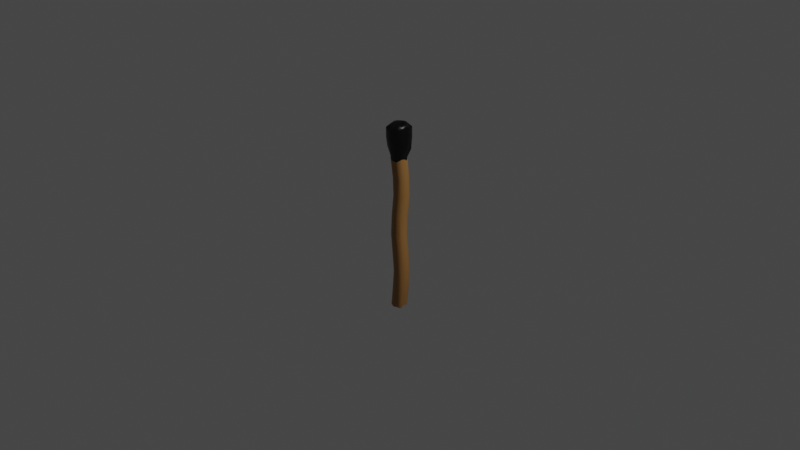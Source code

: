 # Source: torch.blend  (saved by Blender 2.91.10; exported with 4.5.12 LTS)
import bpy
from mathutils import Matrix  # noqa: F401  (used for matrix-valued properties, if any)

bpy.ops.wm.read_factory_settings(use_empty=True)
scene = bpy.context.scene
scene.name = 'Scene'

# ---- collections
col_collection = bpy.data.collections.new('Collection'); scene.collection.children.link(col_collection)

# ---- materials (node trees are filled in below, after node groups)
mat_material_coal = bpy.data.materials.new('Material_coal')
mat_material_coal.alpha_threshold = 0.0
mat_material_coal.use_transparent_shadow = False
mat_material_coal.line_color = (0.0, 0.0, 0.0, 1.0)
mat_material_wood = bpy.data.materials.new('Material_wood')
mat_material_wood.use_transparent_shadow = False

# ---- material node trees
mat_material_coal.use_nodes = True; mat_material_coal.node_tree.nodes.clear()
_N = mat_material_coal.node_tree.nodes; _L = mat_material_coal.node_tree.links
n0 = _N.new('ShaderNodeOutputMaterial'); n0.name = 'Material Output'; n0.location = (300, 300)
n1 = _N.new('ShaderNodeBsdfPrincipled'); n1.name = 'Principled BSDF'; n1.location = (10, 300)
n1.distribution = 'GGX'
n1.subsurface_method = 'BURLEY'
n1.inputs[0].default_value = (0.0, 0.0, 0.0, 1.0)
n1.inputs[2].default_value = 0.4
n1.inputs[3].default_value = 1.45
n1.inputs[27].default_value = (0.0, 0.0, 0.0, 1.0)
n1.inputs[28].default_value = 1.0
_L.new(n1.outputs[0], n0.inputs[0])
n0.is_active_output = True
mat_material_wood.use_nodes = True; mat_material_wood.node_tree.nodes.clear()
_N = mat_material_wood.node_tree.nodes; _L = mat_material_wood.node_tree.links
n0 = _N.new('ShaderNodeBsdfPrincipled'); n0.name = 'Principled BSDF'; n0.location = (10, 300)
n0.distribution = 'GGX'
n0.subsurface_method = 'BURLEY'
n0.inputs[0].default_value = (0.3424, 0.1693, 0.05026, 1.0)
n0.inputs[3].default_value = 1.45
n0.inputs[27].default_value = (0.0, 0.0, 0.0, 1.0)
n0.inputs[28].default_value = 1.0
n1 = _N.new('ShaderNodeOutputMaterial'); n1.name = 'Material Output'; n1.location = (300, 300)
_L.new(n0.outputs[0], n1.inputs[0])
n1.is_active_output = True

# ---- world
world_world = bpy.data.worlds.new('World'); scene.world = world_world
world_world.use_nodes = True; world_world.node_tree.nodes.clear()
_N = world_world.node_tree.nodes; _L = world_world.node_tree.links
n0 = _N.new('ShaderNodeOutputWorld'); n0.name = 'World Output'; n0.location = (300, 300)
n1 = _N.new('ShaderNodeBackground'); n1.name = 'Background'; n1.location = (10, 300)
n1.inputs[0].default_value = (0.05088, 0.05088, 0.05088, 1.0)
_L.new(n1.outputs[0], n0.inputs[0])
n0.is_active_output = True
world_world.color = (0.05088, 0.05088, 0.05088)
world_world.use_sun_shadow = False
world_world.sun_shadow_jitter_overblur = 0.0

# ---- cameras
cam_camera = bpy.data.cameras.new('Camera')
cam_camera.clip_end = 100.0
cam_camera.ortho_scale = 7.314

# ---- lights
light_light = bpy.data.lights.new('Light', 'POINT')
light_light.transmission_factor = 0.0
light_light.energy = 1000.0
light_light.shadow_soft_size = 0.1
light_light.shadow_maximum_resolution = 0.006
light_light.use_absolute_resolution = True

# ---- meshes
me_cube = bpy.data.meshes.new('Cube')
me_cube.from_pydata([(0.6283, 0.624, 1.045), (0.633, -0.6712, 1.036), (-0.581, 0.5861, 1.035), (-0.6431, -0.5747, 1.033), (0.8185, 0.02869, 1.028), (-0.8793, -0.01553, 1.04), (-0.02203, -0.8399, 1.019), (-0.002077, 0.8557, 1.042), (0.00766, -0.008396, -0.9737), (0.01392, -0.009359, 1.04), (0.7408, -0.3572, 1.039), (-0.719, -0.4271, 1.033), (0.003293, -0.5013, -1.005), (0.008063, -0.4244, 1.038), (-0.7351, 0.3717, 1.041), (0.749, 0.3635, 1.042), (-0.006337, 0.4501, 1.034), (-0.007449, 0.5176, -1.01), (-0.361, -0.7679, 1.019), (-0.4978, -0.02932, -1.02), (-0.3624, 0.7004, 1.027), (-0.3969, -0.009427, 1.047), (-0.5216, -0.4908, -0.9905), (-0.4499, -0.4103, 1.036), (-0.5204, 0.4776, -0.9953), (-0.4482, 0.3964, 1.046), (0.3921, 0.7628, 1.047), (0.2985, 0.01192, 1.009), (0.3667, -0.7287, 1.038), (0.4956, 0.005412, -0.9852), (0.4438, -0.4272, 1.03), (0.5116, -0.5034, -1.016), (0.472, 0.3773, 1.048), (0.5327, 0.4634, -0.9925), (0.6302, 0.6285, 0.6587), (-0.6302, -0.6324, 0.6554), (0.6094, -0.6431, 0.6766), (-0.6351, 0.6293, 0.6657), (0.886, -0.008357, 0.647), (-0.8699, -0.001363, 0.6532), (-0.0144, 0.8514, 0.648), (0.01504, -0.8656, 0.62), (-0.7349, -0.3586, 0.6684), (0.7543, -0.3845, 0.6394), (0.7612, 0.3901, 0.6609), (-0.7534, 0.3737, 0.6472), (-0.3981, 0.7522, 0.6423), (-0.3795, -0.7709, 0.64), (0.3786, -0.7566, 0.6525), (0.4012, 0.7792, 0.6773), (-1.04, -1.041, 0.8), (1.056, 1.02, 0.7649), (1.074, -1.016, 0.8063), (-1.009, 1.02, 0.8207), (1.45, -0.00394, 0.8199), (-1.459, 0.015, 0.7985), (-0.0194, 1.422, 0.825), (0.00011, -1.433, 0.8112), (-1.212, -0.6255, 0.8142), (1.263, -0.6496, 0.8102), (1.239, 0.6336, 0.8324), (-1.225, 0.5994, 0.7725), (-0.5916, 1.242, 0.7952), (-0.622, -1.199, 0.7969), (0.6197, -1.278, 0.8293), (0.624, 1.239, 0.7997), (-1.157, -1.123, 0.8932), (1.131, 1.133, 0.8891), (1.124, -1.148, 0.8655), (-1.133, 1.106, 0.8741), (1.591, 0.01584, 0.9249), (-1.532, 0.000487, 0.8833), (0.01674, 1.562, 0.8574), (0.03501, -1.576, 0.8996), (-1.378, -0.6598, 0.885), (1.358, -0.6682, 0.8859), (1.372, 0.7044, 0.8818), (-1.348, 0.6956, 0.9038), (-0.6541, 1.385, 0.888), (-0.6575, -1.335, 0.8733), (0.6783, -1.383, 0.8548), (0.6952, 1.365, 0.8919), (0.7234, 0.7224, 0.6686), (0.7272, -0.7262, 0.6653), (-0.7542, 0.7123, 0.6866), (0.9952, -0.002592, 0.6756), (-0.9811, -0.009878, 0.6569), (-0.0002053, 0.9988, 0.6632), (-0.01848, -1.023, 0.658), (-0.8509, -0.4282, 0.6299), (0.8948, -0.4098, 0.6783), (0.8659, 0.427, 0.6494), (-0.8634, 0.4499, 0.6709), (-0.4316, 0.864, 0.6571), (-0.4599, -0.8734, 0.6522), (0.4322, -0.8867, 0.6499), (0.4344, 0.869, 0.6624), (-0.7816, -0.7531, 0.6873), (0.7263, 0.7253, -0.1688), (0.7414, -0.7452, -0.204), (-0.694, 0.7489, -0.1625), (1.03, -0.01977, -0.1481), (-0.984, -0.00391, -0.1489), (-0.02479, 1.014, -0.1703), (-0.01827, -1.011, -0.1439), (-0.8686, -0.434, -0.1576), (0.9009, -0.4373, -0.1547), (0.8863, 0.4087, -0.1587), (-0.8747, 0.4447, -0.1365), (-0.4152, 0.8466, -0.1963), (-0.4047, -0.8725, -0.1737), (0.4353, -0.8252, -0.1719), (0.4319, 0.8381, -0.1395), (-0.7245, -0.7324, -0.1691), (1.154, 0.7345, -0.5809), (1.176, -0.7252, -0.585), (-0.2823, 0.7111, -0.6086), (1.45, -0.02514, -0.6001), (-0.5193, 0.01493, -0.5492), (0.4776, 1.0, -0.5908), (0.4673, -0.9979, -0.6167), (-0.3843, -0.45, -0.5745), (1.299, -0.4175, -0.5891), (1.322, 0.4434, -0.5882), (-0.402, 0.4597, -0.5923), (0.02416, 0.8858, -0.5703), (0.0394, -0.8408, -0.5861), (0.9051, -0.8497, -0.6009), (0.8863, 0.8422, -0.6193), (-0.258, -0.7169, -0.5822), (-0.7214, -0.32, 0.2516), (0.7106, 1.144, 0.2606), (0.7231, -0.2656, 0.246), (-0.751, 1.151, 0.2463), (0.9849, 0.4416, 0.2827), (-1.021, 0.4066, 0.2526), (0.004274, 1.444, 0.256), (0.008039, -0.611, 0.2319), (-0.8665, -0.01185, 0.2504), (0.9122, 0.008612, 0.2584), (0.8739, 0.8607, 0.2483), (-0.8871, 0.8428, 0.2319), (-0.4761, 1.272, 0.2536), (-0.4332, -0.43, 0.229), (0.4673, -0.483, 0.2526), (0.44, 1.281, 0.2535), (0.6447, 0.9619, 0.04359), (0.6202, -0.5097, 0.04219), (-0.8146, 0.9889, 0.03287), (0.9021, 0.2286, 0.04245), (-1.111, 0.2208, 0.03162), (-0.09848, 1.234, 0.03755), (-0.09966, -0.794, 0.04352), (-0.9665, -0.2487, 0.03376), (0.757, -0.2293, 0.03394), (0.7602, 0.6413, 0.0605), (-0.9643, 0.6629, -0.007015), (-0.5464, 1.065, 0.05627), (-0.5076, -0.669, 0.05886), (0.3262, -0.6547, 0.04201), (0.3621, 1.102, 0.03054), (-0.8377, -0.5044, 0.03547), (-0.7243, -0.4028, 0.4439), (0.7163, 1.008, 0.4812), (0.7245, -0.4265, 0.4561), (-0.7288, 1.026, 0.4458), (0.9837, 0.2865, 0.4357), (-0.9712, 0.2921, 0.4421), (0.03377, 1.316, 0.4651), (-0.005609, -0.6992, 0.458), (-0.8836, -0.1522, 0.4269), (0.8728, -0.1523, 0.4629), (0.875, 0.7036, 0.4381), (-0.8637, 0.7375, 0.4516), (-0.4407, 1.163, 0.4481), (-0.4622, -0.5814, 0.4576), (0.4369, -0.5711, 0.4492), (0.4314, 1.176, 0.4556), (-0.4559, -0.7381, -0.3865), (1.002, 0.7252, -0.3784), (0.9996, -0.7243, -0.3752), (-0.4284, 0.7263, -0.3372), (1.285, -0.0004582, -0.3611), (-0.7185, 0.0008989, -0.3593), (0.2647, 1.005, -0.3647), (0.3041, -0.9787, -0.3716), (-0.5959, -0.4416, -0.3813), (1.185, -0.4634, -0.3752), (1.125, 0.4474, -0.3778), (-0.5779, 0.4538, -0.4061), (-0.1887, 0.8631, -0.3935), (-0.1603, -0.8677, -0.3789), (0.7147, -0.8685, -0.3754), (0.717, 0.8791, -0.3747), (1.006, 0.7316, -0.8035), (0.999, -0.7253, -0.7953), (-0.4837, 0.7129, -0.7938), (1.272, 0.01312, -0.8132), (-0.7118, 0.007114, -0.7972), (0.2793, 1.003, -0.7952), (0.2792, -1.006, -0.7863), (-0.6386, -0.4261, -0.7889), (1.149, -0.4696, -0.7916), (1.122, 0.391, -0.7958), (-0.5922, 0.4027, -0.7604), (-0.1522, 0.8495, -0.822), (-0.1706, -0.8547, -0.7938), (0.7465, -0.8553, -0.7846), (0.7072, 0.8639, -0.7915), (-0.448, -0.7286, -0.7921), (-1.128, -1.151, 0.9956), (1.116, 1.127, 1.005), (1.129, -1.094, 0.99), (-1.159, 1.134, 0.9903), (1.544, 0.0189, 1.027), (-1.582, -0.01781, 0.9966), (0.004272, 1.581, 1.0), (0.008225, -1.596, 0.9759), (-1.353, -0.6787, 0.9945), (1.401, -0.6573, 1.002), (1.36, 0.6805, 0.9924), (-1.375, 0.6617, 0.9759), (-0.7217, 1.334, 0.9976), (-0.6766, -1.339, 0.9731), (0.712, -1.395, 0.9966), (0.6834, 1.343, 0.9975), (0.7302, 0.7283, -0.9961), (0.7346, 0.7302, -0.9939), (0.734, -0.7659, -0.9934), (0.7381, -0.7678, -0.9913), (-0.7005, 0.7001, -1.009), (-0.7001, 0.702, -1.007), (-0.7466, -0.6947, -1.004), (-0.746, -0.6965, -1.002), (-1.023, 0.01972, -1.018), (-1.023, 0.01989, -1.016), (0.9721, -0.01289, -0.973), (0.9775, -0.01276, -0.9715), (-0.01909, 1.003, -1.03), (-0.01665, 1.005, -1.028), (-0.004229, -0.9937, -0.9995), (-0.001813, -0.9966, -0.9976), (-0.8673, -0.4271, -1.002), (-0.8665, -0.4277, -1.004), (0.8826, -0.4792, -1.004), (0.8775, -0.4795, -1.006), (0.8707, 0.4347, -0.9989), (0.8655, 0.4353, -1.001), (-0.8612, 0.4288, -0.9976), (-0.8603, 0.4295, -0.9995), (-0.4287, 0.8452, -1.029), (-0.4321, 0.842, -1.03), (-0.4144, -0.8772, -0.9921), (-0.4174, -0.8744, -0.9938), (0.4516, -0.8518, -0.992), (0.4496, -0.8488, -0.994), (0.4048, 0.88, -1.032), (0.4033, 0.8771, -1.034)], [], [(23, 11, 3, 18), (223, 18, 3, 210), (221, 14, 2, 213), (231, 196, 205, 250), (219, 10, 1, 212), (225, 26, 0, 211), (220, 15, 4, 214), (29, 236, 245, 31), (218, 11, 5, 215), (25, 14, 5, 21), (32, 16, 9, 27), (24, 17, 8, 19), (222, 20, 7, 216), (12, 31, 255, 240), (224, 28, 6, 217), (30, 13, 6, 28), (27, 9, 13, 30), (19, 8, 12, 22), (210, 3, 11, 218), (214, 4, 10, 219), (239, 199, 208, 256), (21, 5, 11, 23), (250, 205, 199, 239), (26, 7, 16, 32), (20, 2, 14, 25), (244, 202, 195, 229), (211, 0, 15, 220), (215, 5, 14, 221), (7, 20, 25, 16), (233, 209, 201, 242), (9, 21, 23, 13), (237, 197, 202, 244), (252, 206, 209, 233), (213, 2, 20, 222), (234, 19, 22, 243), (16, 25, 21, 9), (217, 6, 18, 223), (13, 23, 18, 6), (241, 200, 206, 252), (0, 26, 32, 15), (8, 29, 31, 12), (4, 27, 30, 10), (10, 30, 28, 1), (212, 1, 28, 224), (15, 32, 27, 4), (17, 33, 29, 8), (216, 7, 26, 225), (87, 40, 49, 96), (83, 36, 48, 95), (88, 41, 47, 94), (84, 37, 46, 93), (86, 39, 45, 92), (82, 34, 44, 91), (85, 38, 43, 90), (97, 35, 42, 89), (95, 48, 41, 88), (93, 46, 40, 87), (89, 42, 39, 86), (91, 44, 38, 85), (96, 49, 34, 82), (90, 43, 36, 83), (92, 45, 37, 84), (94, 47, 35, 97), (40, 56, 65, 49), (36, 52, 64, 48), (41, 57, 63, 47), (37, 53, 62, 46), (39, 55, 61, 45), (34, 51, 60, 44), (38, 54, 59, 43), (35, 50, 58, 42), (48, 64, 57, 41), (46, 62, 56, 40), (42, 58, 55, 39), (44, 60, 54, 38), (49, 65, 51, 34), (43, 59, 52, 36), (45, 61, 53, 37), (47, 63, 50, 35), (56, 72, 81, 65), (52, 68, 80, 64), (57, 73, 79, 63), (53, 69, 78, 62), (55, 71, 77, 61), (51, 67, 76, 60), (54, 70, 75, 59), (50, 66, 74, 58), (64, 80, 73, 57), (62, 78, 72, 56), (58, 74, 71, 55), (60, 76, 70, 54), (65, 81, 67, 51), (59, 75, 68, 52), (61, 77, 69, 53), (63, 79, 66, 50), (175, 94, 97, 162), (173, 92, 84, 165), (171, 90, 83, 164), (177, 96, 82, 163), (172, 91, 85, 166), (170, 89, 86, 167), (174, 93, 87, 168), (176, 95, 88, 169), (162, 97, 89, 170), (166, 85, 90, 171), (163, 82, 91, 172), (167, 86, 92, 173), (165, 84, 93, 174), (169, 88, 94, 175), (164, 83, 95, 176), (168, 87, 96, 177), (184, 103, 112, 193), (180, 99, 111, 192), (185, 104, 110, 191), (181, 100, 109, 190), (183, 102, 108, 189), (179, 98, 107, 188), (182, 101, 106, 187), (178, 113, 105, 186), (192, 111, 104, 185), (190, 109, 103, 184), (186, 105, 102, 183), (188, 107, 101, 182), (193, 112, 98, 179), (187, 106, 99, 180), (189, 108, 100, 181), (191, 110, 113, 178), (206, 126, 129, 209), (204, 124, 116, 196), (202, 122, 115, 195), (208, 128, 114, 194), (203, 123, 117, 197), (201, 121, 118, 198), (205, 125, 119, 199), (207, 127, 120, 200), (209, 129, 121, 201), (197, 117, 122, 202), (194, 114, 123, 203), (198, 118, 124, 204), (196, 116, 125, 205), (200, 120, 126, 206), (195, 115, 127, 207), (199, 119, 128, 208), (151, 136, 145, 160), (147, 132, 144, 159), (152, 137, 143, 158), (148, 133, 142, 157), (150, 135, 141, 156), (146, 131, 140, 155), (149, 134, 139, 154), (161, 130, 138, 153), (159, 144, 137, 152), (157, 142, 136, 151), (153, 138, 135, 150), (155, 140, 134, 149), (160, 145, 131, 146), (154, 139, 132, 147), (156, 141, 133, 148), (158, 143, 130, 161), (110, 158, 161, 113), (108, 156, 148, 100), (106, 154, 147, 99), (112, 160, 146, 98), (107, 155, 149, 101), (105, 153, 150, 102), (109, 157, 151, 103), (111, 159, 152, 104), (113, 161, 153, 105), (101, 149, 154, 106), (98, 146, 155, 107), (102, 150, 156, 108), (100, 148, 157, 109), (104, 152, 158, 110), (99, 147, 159, 111), (103, 151, 160, 112), (136, 168, 177, 145), (132, 164, 176, 144), (137, 169, 175, 143), (133, 165, 174, 142), (135, 167, 173, 141), (131, 163, 172, 140), (134, 166, 171, 139), (130, 162, 170, 138), (144, 176, 169, 137), (142, 174, 168, 136), (138, 170, 167, 135), (140, 172, 166, 134), (145, 177, 163, 131), (139, 171, 164, 132), (141, 173, 165, 133), (143, 175, 162, 130), (126, 191, 178, 129), (124, 189, 181, 116), (122, 187, 180, 115), (128, 193, 179, 114), (123, 188, 182, 117), (121, 186, 183, 118), (125, 190, 184, 119), (127, 192, 185, 120), (129, 178, 186, 121), (117, 182, 187, 122), (114, 179, 188, 123), (118, 183, 189, 124), (116, 181, 190, 125), (120, 185, 191, 126), (115, 180, 192, 127), (119, 184, 193, 128), (251, 238, 17, 24), (31, 245, 228, 255), (254, 207, 200, 241), (248, 204, 196, 231), (242, 201, 198, 235), (257, 226, 247, 33), (246, 203, 197, 237), (243, 22, 253, 232), (22, 12, 240, 253), (238, 257, 33, 17), (249, 24, 19, 234), (33, 247, 236, 29), (227, 194, 203, 246), (229, 195, 207, 254), (230, 251, 24, 249), (235, 198, 204, 248), (72, 216, 225, 81), (68, 212, 224, 80), (73, 217, 223, 79), (69, 213, 222, 78), (71, 215, 221, 77), (67, 211, 220, 76), (70, 214, 219, 75), (66, 210, 218, 74), (80, 224, 217, 73), (78, 222, 216, 72), (74, 218, 215, 71), (76, 220, 214, 70), (81, 225, 211, 67), (75, 219, 212, 68), (77, 221, 213, 69), (79, 223, 210, 66), (243, 232, 233, 242), (251, 230, 231, 250), (255, 228, 229, 254), (247, 226, 227, 246), (249, 234, 235, 248), (245, 236, 237, 244), (257, 238, 239, 256), (253, 240, 241, 252), (234, 243, 242, 235), (228, 245, 244, 229), (236, 247, 246, 237), (230, 249, 248, 231), (238, 251, 250, 239), (232, 253, 252, 233), (240, 255, 254, 241), (226, 257, 256, 227), (256, 208, 194, 227)])
me_cube.polygons.foreach_set('use_smooth', [1, 1, 1, 1, 1, 1, 1, 1, 1, 1, 1, 1, 1, 1, 1, 1, 1, 1, 1, 1, 1, 1, 1, 1, 1, 1, 1, 1, 1, 1, 1, 1, 1, 1, 1, 1, 1, 1, 1, 1, 1, 1, 1, 1, 1, 1, 1, 1, 1, 1, 1, 1, 1, 1, 1, 1, 1, 1, 1, 1, 1, 1, 1, 1, 1, 1, 1, 1, 1, 1, 1, 1, 1, 1, 1, 1, 1, 1, 1, 1, 1, 1, 1, 1, 1, 1, 1, 1, 1, 1, 1, 1, 1, 1, 1, 1, 1, 1, 1, 1, 1, 1, 1, 1, 1, 1, 1, 1, 1, 1, 1, 1, 1, 1, 1, 1, 1, 1, 1, 1, 1, 1, 1, 1, 1, 1, 1, 1, 1, 1, 1, 1, 1, 1, 1, 1, 1, 1, 1, 1, 1, 1, 1, 1, 1, 1, 1, 1, 1, 1, 1, 1, 1, 1, 1, 1, 1, 1, 1, 1, 1, 1, 1, 1, 1, 1, 1, 1, 1, 1, 1, 1, 1, 1, 1, 1, 1, 1, 1, 1, 1, 1, 1, 1, 1, 1, 1, 1, 1, 1, 1, 1, 1, 1, 1, 1, 1, 1, 1, 1, 1, 1, 1, 1, 1, 1, 1, 1, 1, 1, 1, 1, 1, 1, 1, 1, 1, 1, 1, 1, 1, 1, 1, 1, 1, 1, 1, 1, 1, 1, 1, 1, 1, 1, 1, 1, 1, 1, 1, 0, 0, 0, 0, 0, 0, 0, 0, 0, 0, 0, 0, 0, 0, 0, 0, 1])
me_cube.polygons.foreach_set('material_index', [0, 0, 0, 1, 0, 0, 0, 1, 0, 0, 0, 1, 0, 1, 0, 0, 0, 1, 0, 0, 1, 0, 1, 0, 0, 1, 0, 0, 0, 1, 0, 1, 1, 0, 1, 0, 0, 0, 1, 0, 1, 0, 0, 0, 0, 1, 0, 0, 0, 0, 0, 0, 0, 0, 0, 0, 0, 0, 0, 0, 0, 0, 0, 0, 0, 0, 0, 0, 0, 0, 0, 0, 0, 0, 0, 0, 0, 0, 0, 0, 0, 0, 0, 0, 0, 0, 0, 0, 0, 0, 0, 0, 0, 0, 0, 1, 1, 1, 1, 1, 1, 1, 1, 1, 1, 1, 1, 1, 1, 1, 1, 1, 1, 1, 1, 1, 1, 1, 1, 1, 1, 1, 1, 1, 1, 1, 1, 1, 1, 1, 1, 1, 1, 1, 1, 1, 1, 1, 1, 1, 1, 1, 1, 1, 1, 1, 1, 1, 1, 1, 1, 1, 1, 1, 1, 1, 1, 1, 1, 1, 1, 1, 1, 1, 1, 1, 1, 1, 1, 1, 1, 1, 1, 1, 1, 1, 1, 1, 1, 1, 1, 1, 1, 1, 1, 1, 1, 1, 1, 1, 1, 1, 1, 1, 1, 1, 1, 1, 1, 1, 1, 1, 1, 1, 1, 1, 1, 1, 1, 1, 1, 1, 1, 1, 1, 1, 1, 1, 1, 1, 1, 1, 1, 0, 0, 0, 0, 0, 0, 0, 0, 0, 0, 0, 0, 0, 0, 0, 0, 1, 1, 1, 1, 1, 1, 1, 1, 1, 1, 1, 1, 1, 1, 1, 1, 1])
_uv = me_cube.uv_layers.new(name='UVMap')
_uv.uv.foreach_set('vector', [0.8125, 0.6875, 0.875, 0.6875, 0.875, 0.75, 0.8125, 0.75, 0.6094, 0.9375, 0.625, 0.9375, 0.625, 1.0, 0.6094, 1.0, 0.6094, 0.1875, 0.625, 0.1875, 0.625, 0.25, 0.6094, 0.25, 0.3751, 0.25, 0.3828, 0.25, 0.3828, 0.3125, 0.3751, 0.3125, 0.6094, 0.6875, 0.625, 0.6875, 0.625, 0.75, 0.6094, 0.75, 0.6094, 0.4375, 0.625, 0.4375, 0.625, 0.5, 0.6094, 0.5, 0.6094, 0.5625, 0.625, 0.5625, 0.625, 0.625, 0.6094, 0.625, 0.3125, 0.625, 0.3746, 0.625, 0.3745, 0.6875, 0.3125, 0.6875, 0.6094, 0.0625, 0.625, 0.0625, 0.625, 0.125, 0.6094, 0.125, 0.8125, 0.5625, 0.875, 0.5625, 0.875, 0.625, 0.8125, 0.625, 0.6875, 0.5625, 0.75, 0.5625, 0.75, 0.625, 0.6875, 0.625, 0.1875, 0.5625, 0.25, 0.5625, 0.25, 0.625, 0.1875, 0.625, 0.6094, 0.3125, 0.625, 0.3125, 0.625, 0.375, 0.6094, 0.375, 0.25, 0.6875, 0.3125, 0.6875, 0.3125, 0.7495, 0.25, 0.7497, 0.6094, 0.8125, 0.625, 0.8125, 0.625, 0.875, 0.6094, 0.875, 0.6875, 0.6875, 0.75, 0.6875, 0.75, 0.75, 0.6875, 0.75, 0.6875, 0.625, 0.75, 0.625, 0.75, 0.6875, 0.6875, 0.6875, 0.1875, 0.625, 0.25, 0.625, 0.25, 0.6875, 0.1875, 0.6875, 0.6094, 0.0, 0.625, 0.0, 0.625, 0.0625, 0.6094, 0.0625, 0.6094, 0.625, 0.625, 0.625, 0.625, 0.6875, 0.6094, 0.6875, 0.3751, 0.375, 0.3828, 0.375, 0.3828, 0.4375, 0.3751, 0.4375, 0.8125, 0.625, 0.875, 0.625, 0.875, 0.6875, 0.8125, 0.6875, 0.3751, 0.3125, 0.3828, 0.3125, 0.3828, 0.375, 0.3751, 0.375, 0.6875, 0.5, 0.75, 0.5, 0.75, 0.5625, 0.6875, 0.5625, 0.8125, 0.5, 0.875, 0.5, 0.875, 0.5625, 0.8125, 0.5625, 0.3751, 0.6875, 0.3828, 0.6875, 0.3828, 0.75, 0.3751, 0.75, 0.6094, 0.5, 0.625, 0.5, 0.625, 0.5625, 0.6094, 0.5625, 0.6094, 0.125, 0.625, 0.125, 0.625, 0.1875, 0.6094, 0.1875, 0.75, 0.5, 0.8125, 0.5, 0.8125, 0.5625, 0.75, 0.5625, 0.3751, 0.0, 0.3828, 0.0, 0.3828, 0.0625, 0.3751, 0.0625, 0.75, 0.625, 0.8125, 0.625, 0.8125, 0.6875, 0.75, 0.6875, 0.3751, 0.625, 0.3828, 0.625, 0.3828, 0.6875, 0.3751, 0.6875, 0.3751, 0.9375, 0.3828, 0.9375, 0.3828, 1.0, 0.3751, 1.0, 0.6094, 0.25, 0.625, 0.25, 0.625, 0.3125, 0.6094, 0.3125, 0.1253, 0.625, 0.1875, 0.625, 0.1875, 0.6875, 0.1255, 0.6875, 0.75, 0.5625, 0.8125, 0.5625, 0.8125, 0.625, 0.75, 0.625, 0.6094, 0.875, 0.625, 0.875, 0.625, 0.9375, 0.6094, 0.9375, 0.75, 0.6875, 0.8125, 0.6875, 0.8125, 0.75, 0.75, 0.75, 0.3751, 0.875, 0.3828, 0.875, 0.3828, 0.9375, 0.3751, 0.9375, 0.625, 0.5, 0.6875, 0.5, 0.6875, 0.5625, 0.625, 0.5625, 0.25, 0.625, 0.3125, 0.625, 0.3125, 0.6875, 0.25, 0.6875, 0.625, 0.625, 0.6875, 0.625, 0.6875, 0.6875, 0.625, 0.6875, 0.625, 0.6875, 0.6875, 0.6875, 0.6875, 0.75, 0.625, 0.75, 0.6094, 0.75, 0.625, 0.75, 0.625, 0.8125, 0.6094, 0.8125, 0.625, 0.5625, 0.6875, 0.5625, 0.6875, 0.625, 0.625, 0.625, 0.25, 0.5625, 0.3125, 0.5625, 0.3125, 0.625, 0.25, 0.625, 0.6094, 0.375, 0.625, 0.375, 0.625, 0.4375, 0.6094, 0.4375, 0.4375, 0.375, 0.5, 0.375, 0.5, 0.4375, 0.4375, 0.4375, 0.4375, 0.75, 0.5, 0.75, 0.5, 0.8125, 0.4375, 0.8125, 0.4375, 0.875, 0.5, 0.875, 0.5, 0.9375, 0.4375, 0.9375, 0.4375, 0.25, 0.5, 0.25, 0.5, 0.3125, 0.4375, 0.3125, 0.4375, 0.125, 0.5, 0.125, 0.5, 0.1875, 0.4375, 0.1875, 0.4375, 0.5, 0.5, 0.5, 0.5, 0.5625, 0.4375, 0.5625, 0.4375, 0.625, 0.5, 0.625, 0.5, 0.6875, 0.4375, 0.6875, 0.4375, 0.0, 0.5, 0.0, 0.5, 0.0625, 0.4375, 0.0625, 0.4375, 0.8125, 0.5, 0.8125, 0.5, 0.875, 0.4375, 0.875, 0.4375, 0.3125, 0.5, 0.3125, 0.5, 0.375, 0.4375, 0.375, 0.4375, 0.0625, 0.5, 0.0625, 0.5, 0.125, 0.4375, 0.125, 0.4375, 0.5625, 0.5, 0.5625, 0.5, 0.625, 0.4375, 0.625, 0.4375, 0.4375, 0.5, 0.4375, 0.5, 0.5, 0.4375, 0.5, 0.4375, 0.6875, 0.5, 0.6875, 0.5, 0.75, 0.4375, 0.75, 0.4375, 0.1875, 0.5, 0.1875, 0.5, 0.25, 0.4375, 0.25, 0.4375, 0.9375, 0.5, 0.9375, 0.5, 1.0, 0.4375, 1.0, 0.5, 0.375, 0.5625, 0.375, 0.5625, 0.4375, 0.5, 0.4375, 0.5, 0.75, 0.5625, 0.75, 0.5625, 0.8125, 0.5, 0.8125, 0.5, 0.875, 0.5625, 0.875, 0.5625, 0.9375, 0.5, 0.9375, 0.5, 0.25, 0.5625, 0.25, 0.5625, 0.3125, 0.5, 0.3125, 0.5, 0.125, 0.5625, 0.125, 0.5625, 0.1875, 0.5, 0.1875, 0.5, 0.5, 0.5625, 0.5, 0.5625, 0.5625, 0.5, 0.5625, 0.5, 0.625, 0.5625, 0.625, 0.5625, 0.6875, 0.5, 0.6875, 0.5, 0.0, 0.5625, 0.0, 0.5625, 0.0625, 0.5, 0.0625, 0.5, 0.8125, 0.5625, 0.8125, 0.5625, 0.875, 0.5, 0.875, 0.5, 0.3125, 0.5625, 0.3125, 0.5625, 0.375, 0.5, 0.375, 0.5, 0.0625, 0.5625, 0.0625, 0.5625, 0.125, 0.5, 0.125, 0.5, 0.5625, 0.5625, 0.5625, 0.5625, 0.625, 0.5, 0.625, 0.5, 0.4375, 0.5625, 0.4375, 0.5625, 0.5, 0.5, 0.5, 0.5, 0.6875, 0.5625, 0.6875, 0.5625, 0.75, 0.5, 0.75, 0.5, 0.1875, 0.5625, 0.1875, 0.5625, 0.25, 0.5, 0.25, 0.5, 0.9375, 0.5625, 0.9375, 0.5625, 1.0, 0.5, 1.0, 0.5625, 0.375, 0.5938, 0.375, 0.5938, 0.4375, 0.5625, 0.4375, 0.5625, 0.75, 0.5938, 0.75, 0.5938, 0.8125, 0.5625, 0.8125, 0.5625, 0.875, 0.5938, 0.875, 0.5938, 0.9375, 0.5625, 0.9375, 0.5625, 0.25, 0.5938, 0.25, 0.5938, 0.3125, 0.5625, 0.3125, 0.5625, 0.125, 0.5938, 0.125, 0.5938, 0.1875, 0.5625, 0.1875, 0.5625, 0.5, 0.5938, 0.5, 0.5938, 0.5625, 0.5625, 0.5625, 0.5625, 0.625, 0.5938, 0.625, 0.5938, 0.6875, 0.5625, 0.6875, 0.5625, 0.0, 0.5938, 0.0, 0.5938, 0.0625, 0.5625, 0.0625, 0.5625, 0.8125, 0.5938, 0.8125, 0.5938, 0.875, 0.5625, 0.875, 0.5625, 0.3125, 0.5938, 0.3125, 0.5938, 0.375, 0.5625, 0.375, 0.5625, 0.0625, 0.5938, 0.0625, 0.5938, 0.125, 0.5625, 0.125, 0.5625, 0.5625, 0.5938, 0.5625, 0.5938, 0.625, 0.5625, 0.625, 0.5625, 0.4375, 0.5938, 0.4375, 0.5938, 0.5, 0.5625, 0.5, 0.5625, 0.6875, 0.5938, 0.6875, 0.5938, 0.75, 0.5625, 0.75, 0.5625, 0.1875, 0.5938, 0.1875, 0.5938, 0.25, 0.5625, 0.25, 0.5625, 0.9375, 0.5938, 0.9375, 0.5938, 1.0, 0.5625, 1.0, 0.4297, 0.9375, 0.4375, 0.9375, 0.4375, 1.0, 0.4297, 1.0, 0.4297, 0.1875, 0.4375, 0.1875, 0.4375, 0.25, 0.4297, 0.25, 0.4297, 0.6875, 0.4375, 0.6875, 0.4375, 0.75, 0.4297, 0.75, 0.4297, 0.4375, 0.4375, 0.4375, 0.4375, 0.5, 0.4297, 0.5, 0.4297, 0.5625, 0.4375, 0.5625, 0.4375, 0.625, 0.4297, 0.625, 0.4297, 0.0625, 0.4375, 0.0625, 0.4375, 0.125, 0.4297, 0.125, 0.4297, 0.3125, 0.4375, 0.3125, 0.4375, 0.375, 0.4297, 0.375, 0.4297, 0.8125, 0.4375, 0.8125, 0.4375, 0.875, 0.4297, 0.875, 0.4297, 0.0, 0.4375, 0.0, 0.4375, 0.0625, 0.4297, 0.0625, 0.4297, 0.625, 0.4375, 0.625, 0.4375, 0.6875, 0.4297, 0.6875, 0.4297, 0.5, 0.4375, 0.5, 0.4375, 0.5625, 0.4297, 0.5625, 0.4297, 0.125, 0.4375, 0.125, 0.4375, 0.1875, 0.4297, 0.1875, 0.4297, 0.25, 0.4375, 0.25, 0.4375, 0.3125, 0.4297, 0.3125, 0.4297, 0.875, 0.4375, 0.875, 0.4375, 0.9375, 0.4297, 0.9375, 0.4297, 0.75, 0.4375, 0.75, 0.4375, 0.8125, 0.4297, 0.8125, 0.4297, 0.375, 0.4375, 0.375, 0.4375, 0.4375, 0.4297, 0.4375, 0.3984, 0.375, 0.4062, 0.375, 0.4062, 0.4375, 0.3984, 0.4375, 0.3984, 0.75, 0.4062, 0.75, 0.4062, 0.8125, 0.3984, 0.8125, 0.3984, 0.875, 0.4062, 0.875, 0.4062, 0.9375, 0.3984, 0.9375, 0.3984, 0.25, 0.4062, 0.25, 0.4062, 0.3125, 0.3984, 0.3125, 0.3984, 0.125, 0.4062, 0.125, 0.4062, 0.1875, 0.3984, 0.1875, 0.3984, 0.5, 0.4062, 0.5, 0.4062, 0.5625, 0.3984, 0.5625, 0.3984, 0.625, 0.4062, 0.625, 0.4062, 0.6875, 0.3984, 0.6875, 0.3984, 0.0, 0.4062, 0.0, 0.4063, 0.0625, 0.3984, 0.0625, 0.3984, 0.8125, 0.4062, 0.8125, 0.4062, 0.875, 0.3984, 0.875, 0.3984, 0.3125, 0.4062, 0.3125, 0.4062, 0.375, 0.3984, 0.375, 0.3984, 0.0625, 0.4063, 0.0625, 0.4062, 0.125, 0.3984, 0.125, 0.3984, 0.5625, 0.4062, 0.5625, 0.4062, 0.625, 0.3984, 0.625, 0.3984, 0.4375, 0.4062, 0.4375, 0.4062, 0.5, 0.3984, 0.5, 0.3984, 0.6875, 0.4062, 0.6875, 0.4062, 0.75, 0.3984, 0.75, 0.3984, 0.1875, 0.4062, 0.1875, 0.4062, 0.25, 0.3984, 0.25, 0.3984, 0.9375, 0.4062, 0.9375, 0.4062, 1.0, 0.3984, 1.0, 0.3828, 0.9375, 0.3906, 0.9375, 0.3906, 1.0, 0.3828, 1.0, 0.3828, 0.1875, 0.3906, 0.1875, 0.3906, 0.25, 0.3828, 0.25, 0.3828, 0.6875, 0.3906, 0.6875, 0.3906, 0.75, 0.3828, 0.75, 0.3828, 0.4375, 0.3906, 0.4375, 0.3906, 0.5, 0.3828, 0.5, 0.3828, 0.5625, 0.3906, 0.5625, 0.3906, 0.625, 0.3828, 0.625, 0.3828, 0.0625, 0.3906, 0.0625, 0.3906, 0.125, 0.3828, 0.125, 0.3828, 0.3125, 0.3906, 0.3125, 0.3906, 0.375, 0.3828, 0.375, 0.3828, 0.8125, 0.3906, 0.8125, 0.3906, 0.875, 0.3828, 0.875, 0.3828, 0.0, 0.3906, 0.0, 0.3906, 0.0625, 0.3828, 0.0625, 0.3828, 0.625, 0.3906, 0.625, 0.3906, 0.6875, 0.3828, 0.6875, 0.3828, 0.5, 0.3906, 0.5, 0.3906, 0.5625, 0.3828, 0.5625, 0.3828, 0.125, 0.3906, 0.125, 0.3906, 0.1875, 0.3828, 0.1875, 0.3828, 0.25, 0.3906, 0.25, 0.3906, 0.3125, 0.3828, 0.3125, 0.3828, 0.875, 0.3906, 0.875, 0.3906, 0.9375, 0.3828, 0.9375, 0.3828, 0.75, 0.3906, 0.75, 0.3906, 0.8125, 0.3828, 0.8125, 0.3828, 0.375, 0.3906, 0.375, 0.3906, 0.4375, 0.3828, 0.4375, 0.4141, 0.375, 0.4219, 0.375, 0.4219, 0.4375, 0.4141, 0.4375, 0.4141, 0.75, 0.4219, 0.75, 0.4219, 0.8125, 0.4141, 0.8125, 0.4141, 0.875, 0.4219, 0.875, 0.4219, 0.9375, 0.4141, 0.9375, 0.4141, 0.25, 0.4219, 0.25, 0.4219, 0.3125, 0.4141, 0.3125, 0.4141, 0.125, 0.4219, 0.125, 0.4219, 0.1875, 0.4141, 0.1875, 0.4141, 0.5, 0.4219, 0.5, 0.4219, 0.5625, 0.4141, 0.5625, 0.4141, 0.625, 0.4219, 0.625, 0.4219, 0.6875, 0.4141, 0.6875, 0.4141, 0.0, 0.4219, 0.0, 0.4219, 0.0625, 0.4141, 0.0625, 0.4141, 0.8125, 0.4219, 0.8125, 0.4219, 0.875, 0.4141, 0.875, 0.4141, 0.3125, 0.4219, 0.3125, 0.4219, 0.375, 0.4141, 0.375, 0.4141, 0.0625, 0.4219, 0.0625, 0.4219, 0.125, 0.4141, 0.125, 0.4141, 0.5625, 0.4219, 0.5625, 0.4219, 0.625, 0.4141, 0.625, 0.4141, 0.4375, 0.4219, 0.4375, 0.4219, 0.5, 0.4141, 0.5, 0.4141, 0.6875, 0.4219, 0.6875, 0.4219, 0.75, 0.4141, 0.75, 0.4141, 0.1875, 0.4219, 0.1875, 0.4219, 0.25, 0.4141, 0.25, 0.4141, 0.9375, 0.4219, 0.9375, 0.4219, 1.0, 0.4141, 1.0, 0.4062, 0.9375, 0.4141, 0.9375, 0.4141, 1.0, 0.4062, 1.0, 0.4062, 0.1875, 0.4141, 0.1875, 0.4141, 0.25, 0.4062, 0.25, 0.4062, 0.6875, 0.4141, 0.6875, 0.4141, 0.75, 0.4062, 0.75, 0.4062, 0.4375, 0.4141, 0.4375, 0.4141, 0.5, 0.4062, 0.5, 0.4062, 0.5625, 0.4141, 0.5625, 0.4141, 0.625, 0.4062, 0.625, 0.4063, 0.0625, 0.4141, 0.0625, 0.4141, 0.125, 0.4062, 0.125, 0.4062, 0.3125, 0.4141, 0.3125, 0.4141, 0.375, 0.4062, 0.375, 0.4062, 0.8125, 0.4141, 0.8125, 0.4141, 0.875, 0.4062, 0.875, 0.4062, 0.0, 0.4141, 0.0, 0.4141, 0.0625, 0.4063, 0.0625, 0.4062, 0.625, 0.4141, 0.625, 0.4141, 0.6875, 0.4062, 0.6875, 0.4062, 0.5, 0.4141, 0.5, 0.4141, 0.5625, 0.4062, 0.5625, 0.4062, 0.125, 0.4141, 0.125, 0.4141, 0.1875, 0.4062, 0.1875, 0.4062, 0.25, 0.4141, 0.25, 0.4141, 0.3125, 0.4062, 0.3125, 0.4062, 0.875, 0.4141, 0.875, 0.4141, 0.9375, 0.4062, 0.9375, 0.4062, 0.75, 0.4141, 0.75, 0.4141, 0.8125, 0.4062, 0.8125, 0.4062, 0.375, 0.4141, 0.375, 0.4141, 0.4375, 0.4062, 0.4375, 0.4219, 0.375, 0.4297, 0.375, 0.4297, 0.4375, 0.4219, 0.4375, 0.4219, 0.75, 0.4297, 0.75, 0.4297, 0.8125, 0.4219, 0.8125, 0.4219, 0.875, 0.4297, 0.875, 0.4297, 0.9375, 0.4219, 0.9375, 0.4219, 0.25, 0.4297, 0.25, 0.4297, 0.3125, 0.4219, 0.3125, 0.4219, 0.125, 0.4297, 0.125, 0.4297, 0.1875, 0.4219, 0.1875, 0.4219, 0.5, 0.4297, 0.5, 0.4297, 0.5625, 0.4219, 0.5625, 0.4219, 0.625, 0.4297, 0.625, 0.4297, 0.6875, 0.4219, 0.6875, 0.4219, 0.0, 0.4297, 0.0, 0.4297, 0.0625, 0.4219, 0.0625, 0.4219, 0.8125, 0.4297, 0.8125, 0.4297, 0.875, 0.4219, 0.875, 0.4219, 0.3125, 0.4297, 0.3125, 0.4297, 0.375, 0.4219, 0.375, 0.4219, 0.0625, 0.4297, 0.0625, 0.4297, 0.125, 0.4219, 0.125, 0.4219, 0.5625, 0.4297, 0.5625, 0.4297, 0.625, 0.4219, 0.625, 0.4219, 0.4375, 0.4297, 0.4375, 0.4297, 0.5, 0.4219, 0.5, 0.4219, 0.6875, 0.4297, 0.6875, 0.4297, 0.75, 0.4219, 0.75, 0.4219, 0.1875, 0.4297, 0.1875, 0.4297, 0.25, 0.4219, 0.25, 0.4219, 0.9375, 0.4297, 0.9375, 0.4297, 1.0, 0.4219, 1.0, 0.3906, 0.9375, 0.3984, 0.9375, 0.3984, 1.0, 0.3906, 1.0, 0.3906, 0.1875, 0.3984, 0.1875, 0.3984, 0.25, 0.3906, 0.25, 0.3906, 0.6875, 0.3984, 0.6875, 0.3984, 0.75, 0.3906, 0.75, 0.3906, 0.4375, 0.3984, 0.4375, 0.3984, 0.5, 0.3906, 0.5, 0.3906, 0.5625, 0.3984, 0.5625, 0.3984, 0.625, 0.3906, 0.625, 0.3906, 0.0625, 0.3984, 0.0625, 0.3984, 0.125, 0.3906, 0.125, 0.3906, 0.3125, 0.3984, 0.3125, 0.3984, 0.375, 0.3906, 0.375, 0.3906, 0.8125, 0.3984, 0.8125, 0.3984, 0.875, 0.3906, 0.875, 0.3906, 0.0, 0.3984, 0.0, 0.3984, 0.0625, 0.3906, 0.0625, 0.3906, 0.625, 0.3984, 0.625, 0.3984, 0.6875, 0.3906, 0.6875, 0.3906, 0.5, 0.3984, 0.5, 0.3984, 0.5625, 0.3906, 0.5625, 0.3906, 0.125, 0.3984, 0.125, 0.3984, 0.1875, 0.3906, 0.1875, 0.3906, 0.25, 0.3984, 0.25, 0.3984, 0.3125, 0.3906, 0.3125, 0.3906, 0.875, 0.3984, 0.875, 0.3984, 0.9375, 0.3906, 0.9375, 0.3906, 0.75, 0.3984, 0.75, 0.3984, 0.8125, 0.3906, 0.8125, 0.3906, 0.375, 0.3984, 0.375, 0.3984, 0.4375, 0.3906, 0.4375, 0.1875, 0.5005, 0.25, 0.5004, 0.25, 0.5625, 0.1875, 0.5625, 0.3125, 0.6875, 0.3745, 0.6875, 0.3744, 0.7494, 0.3125, 0.7495, 0.3751, 0.8125, 0.3828, 0.8125, 0.3828, 0.875, 0.3751, 0.875, 0.3751, 0.1875, 0.3828, 0.1875, 0.3828, 0.25, 0.3751, 0.25, 0.3751, 0.0625, 0.3828, 0.0625, 0.3828, 0.125, 0.3751, 0.125, 0.3125, 0.5005, 0.3744, 0.5006, 0.3745, 0.5625, 0.3125, 0.5625, 0.3751, 0.5625, 0.3828, 0.5625, 0.3828, 0.625, 0.3751, 0.625, 0.1255, 0.6875, 0.1875, 0.6875, 0.1875, 0.7495, 0.1256, 0.7494, 0.1875, 0.6875, 0.25, 0.6875, 0.25, 0.7497, 0.1875, 0.7495, 0.25, 0.5004, 0.3125, 0.5005, 0.3125, 0.5625, 0.25, 0.5625, 0.1256, 0.5625, 0.1875, 0.5625, 0.1875, 0.625, 0.1253, 0.625, 0.3125, 0.5625, 0.3745, 0.5625, 0.3746, 0.625, 0.3125, 0.625, 0.3751, 0.5, 0.3828, 0.5, 0.3828, 0.5625, 0.3751, 0.5625, 0.3751, 0.75, 0.3828, 0.75, 0.3828, 0.8125, 0.3751, 0.8125, 0.1257, 0.5007, 0.1875, 0.5005, 0.1875, 0.5625, 0.1256, 0.5625, 0.3751, 0.125, 0.3828, 0.125, 0.3828, 0.1875, 0.3751, 0.1875, 0.5938, 0.375, 0.6094, 0.375, 0.6094, 0.4375, 0.5938, 0.4375, 0.5938, 0.75, 0.6094, 0.75, 0.6094, 0.8125, 0.5938, 0.8125, 0.5938, 0.875, 0.6094, 0.875, 0.6094, 0.9375, 0.5938, 0.9375, 0.5938, 0.25, 0.6094, 0.25, 0.6094, 0.3125, 0.5938, 0.3125, 0.5938, 0.125, 0.6094, 0.125, 0.6094, 0.1875, 0.5938, 0.1875, 0.5938, 0.5, 0.6094, 0.5, 0.6094, 0.5625, 0.5938, 0.5625, 0.5938, 0.625, 0.6094, 0.625, 0.6094, 0.6875, 0.5938, 0.6875, 0.5938, 0.0, 0.6094, 0.0, 0.6094, 0.0625, 0.5938, 0.0625, 0.5938, 0.8125, 0.6094, 0.8125, 0.6094, 0.875, 0.5938, 0.875, 0.5938, 0.3125, 0.6094, 0.3125, 0.6094, 0.375, 0.5938, 0.375, 0.5938, 0.0625, 0.6094, 0.0625, 0.6094, 0.125, 0.5938, 0.125, 0.5938, 0.5625, 0.6094, 0.5625, 0.6094, 0.625, 0.5938, 0.625, 0.5938, 0.4375, 0.6094, 0.4375, 0.6094, 0.5, 0.5938, 0.5, 0.5938, 0.6875, 0.6094, 0.6875, 0.6094, 0.75, 0.5938, 0.75, 0.5938, 0.1875, 0.6094, 0.1875, 0.6094, 0.25, 0.5938, 0.25, 0.5938, 0.9375, 0.6094, 0.9375, 0.6094, 1.0, 0.5938, 1.0, 0.1255, 0.6875, 0.1256, 0.7494, 0.125, 0.75, 0.125, 0.6877, 0.1875, 0.5005, 0.1257, 0.5007, 0.1254, 0.5, 0.1875, 0.5, 0.3125, 0.7495, 0.3744, 0.7494, 0.375, 0.75, 0.313, 0.75, 0.3745, 0.5625, 0.3744, 0.5006, 0.3751, 0.5, 0.3751, 0.5625, 0.1256, 0.5625, 0.1253, 0.625, 0.125, 0.6249, 0.125, 0.5625, 0.3745, 0.6875, 0.3746, 0.625, 0.3751, 0.625, 0.3751, 0.6875, 0.3125, 0.5005, 0.25, 0.5004, 0.2503, 0.5, 0.3125, 0.5, 0.1875, 0.7495, 0.25, 0.7497, 0.25, 0.75, 0.1878, 0.75, 0.1253, 0.625, 0.1255, 0.6875, 0.125, 0.6875, 0.125, 0.6251, 0.3744, 0.7494, 0.3745, 0.6875, 0.3751, 0.6875, 0.3751, 0.75, 0.3746, 0.625, 0.3745, 0.5625, 0.3751, 0.5625, 0.3751, 0.625, 0.1257, 0.5007, 0.1256, 0.5625, 0.125, 0.5623, 0.125, 0.5, 0.25, 0.5004, 0.1875, 0.5005, 0.1879, 0.5, 0.25, 0.5, 0.1256, 0.7494, 0.1875, 0.7495, 0.1875, 0.75, 0.1254, 0.75, 0.25, 0.7497, 0.3125, 0.7495, 0.3125, 0.75, 0.2503, 0.75, 0.3744, 0.5006, 0.3125, 0.5005, 0.3129, 0.5, 0.375, 0.5, 0.3751, 0.4375, 0.3828, 0.4375, 0.3828, 0.5, 0.3751, 0.5])
me_cube.materials.append(mat_material_coal)
me_cube.materials.append(mat_material_wood)
me_cube.use_remesh_preserve_volume = False
me_cube.use_remesh_preserve_attributes = False
me_cube.use_mirror_vertex_groups = False
me_cube.update()

# ---- objects
ob_cube = bpy.data.objects.new('Cube', me_cube)
ob_light = bpy.data.objects.new('Light', light_light)
ob_camera = bpy.data.objects.new('Camera', cam_camera)

# ---- transforms, parenting, visibility, modifiers, constraints
ob_cube.location = (0.0, 0.0, 0.0)
ob_cube.scale = (0.08, 0.08, 1.0)
ob_cube.lock_rotations_4d = False
ob_cube.empty_display_type = 'ARROWS'
ob_cube.lineart.crease_threshold = 0.0
ob_light.location = (4.076, 1.005, 5.904)
ob_light.rotation_euler = (0.6503, 0.05522, 1.866)
ob_light.lock_rotations_4d = False
ob_light.empty_display_type = 'ARROWS'
ob_light.color = (0.0, 0.0, 0.0, 0.0)
ob_light.lineart.crease_threshold = 0.0
ob_camera.location = (7.359, -6.926, 4.958)
ob_camera.rotation_euler = (1.109, 0.0, 0.8149)
ob_camera.lock_rotations_4d = False
ob_camera.empty_display_type = 'ARROWS'
ob_camera.color = (0.0, 0.0, 0.0, 0.0)
ob_camera.display_type = 'WIRE'
ob_camera.lineart.crease_threshold = 0.0

# ---- collection membership
col_collection.objects.link(ob_cube)
col_collection.objects.link(ob_light)
col_collection.objects.link(ob_camera)

# ---- scene / render settings (as saved in the file)
scene.camera = ob_camera
scene.frame_start = 1; scene.frame_end = 250; scene.frame_set(1)
scene.render.engine = 'BLENDER_EEVEE_NEXT'
scene.cycles.use_denoising = False
scene.cycles.samples = 128
scene.cycles.sampling_pattern = 'TABULATED_SOBOL'
scene.cycles.use_adaptive_sampling = False
scene.cycles.use_light_tree = False
scene.view_settings.view_transform = 'Filmic'
bpy.context.view_layer.update()
